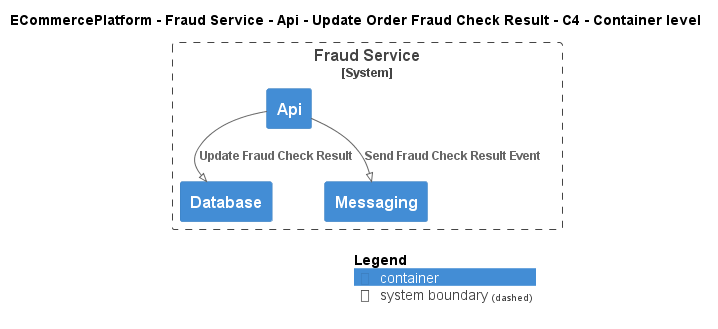

The diagram above was rendered by PlantUML. Its source (embedded in the PNG):
@startuml
!pragma layout smetana
!include ..\..\..\..\..\..\..\.c4s\C4_Container.puml

AddElementTag("c4interflow:lifecycle:new", $bgColor=green, $fontColor=#ffffff, $borderColor=green, $shadowing="False")
AddElementTag("c4interflow:lifecycle:changed", $bgColor=orange, $fontColor=#ffffff, $borderColor=orange, $shadowing="False")
AddElementTag("c4interflow:lifecycle:removed", $bgColor=red, $fontColor=#ffffff, $borderColor=red, $shadowing="False")

AddRelTag("c4interflow:lifecycle:new", $textColor=green, $lineColor=green)
AddRelTag("c4interflow:lifecycle:changed", $textColor=orange, $lineColor=orange)
AddRelTag("c4interflow:lifecycle:removed", $textColor=red, $lineColor=red)

SHOW_PERSON_PORTRAIT()
LAYOUT_TOP_DOWN()

skinparam linetype polyline

title ECommercePlatform - Fraud Service - Api - Update Order Fraud Check Result - C4 - Container level


System_Boundary(ECommercePlatform.SoftwareSystems.FraudService, "Fraud Service") {
    Container(ECommercePlatform.SoftwareSystems.FraudService.Containers.Api, "Api", "", "")
    Container(ECommercePlatform.SoftwareSystems.FraudService.Containers.Database, "Database", "", "")
    Container(ECommercePlatform.SoftwareSystems.FraudService.Containers.Messaging, "Messaging", "", "")
}

Rel(ECommercePlatform.SoftwareSystems.FraudService.Containers.Api, ECommercePlatform.SoftwareSystems.FraudService.Containers.Database, "Update Fraud Check Result")
Rel(ECommercePlatform.SoftwareSystems.FraudService.Containers.Api, ECommercePlatform.SoftwareSystems.FraudService.Containers.Messaging, "Send Fraud Check Result Event")


SHOW_LEGEND()
@enduml